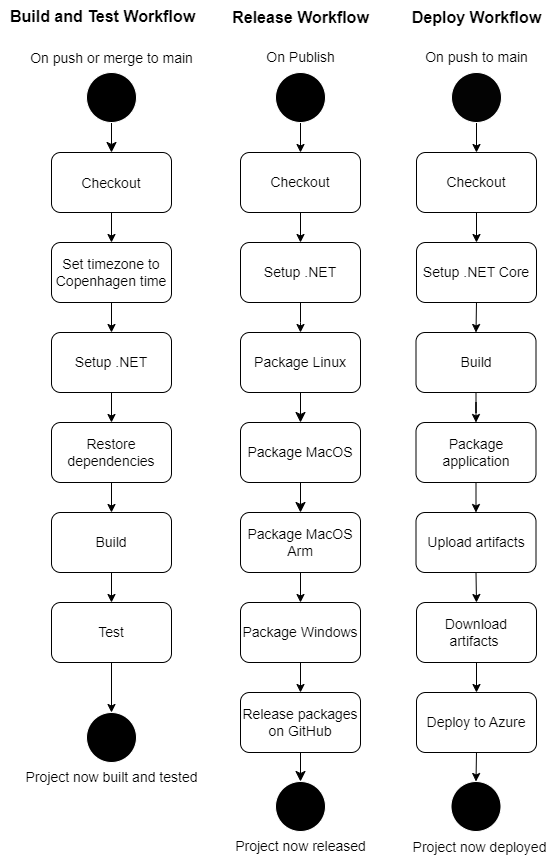

The diagram above was exported from draw.io. Its source (the exported page's mxGraphModel, read from the mxfile embedded in the PNG):
<mxGraphModel dx="1434" dy="780" grid="1" gridSize="10" guides="1" tooltips="1" connect="1" arrows="1" fold="1" page="1" pageScale="1" pageWidth="850" pageHeight="1100" background="none" math="0" shadow="0">
  <root>
    <mxCell id="0" />
    <mxCell id="1" parent="0" />
    <mxCell id="9VNsDLRpWDY7XI8XTGZ6-4" style="edgeStyle=orthogonalEdgeStyle;rounded=0;orthogonalLoop=1;jettySize=auto;html=1;exitX=0.5;exitY=1;exitDx=0;exitDy=0;entryX=0.5;entryY=0;entryDx=0;entryDy=0;strokeColor=#000000;" parent="1" source="9VNsDLRpWDY7XI8XTGZ6-1" target="9VNsDLRpWDY7XI8XTGZ6-3" edge="1">
      <mxGeometry relative="1" as="geometry" />
    </mxCell>
    <mxCell id="9VNsDLRpWDY7XI8XTGZ6-1" value="" style="ellipse;whiteSpace=wrap;html=1;aspect=fixed;strokeColor=#FFFFFF;fillColor=#000000;" parent="1" vertex="1">
      <mxGeometry x="485" y="130" width="50" height="50" as="geometry" />
    </mxCell>
    <mxCell id="9VNsDLRpWDY7XI8XTGZ6-7" style="edgeStyle=orthogonalEdgeStyle;rounded=0;orthogonalLoop=1;jettySize=auto;html=1;exitX=0.5;exitY=1;exitDx=0;exitDy=0;entryX=0.5;entryY=0;entryDx=0;entryDy=0;strokeColor=#FFFFFF;" parent="1" source="9VNsDLRpWDY7XI8XTGZ6-3" target="9VNsDLRpWDY7XI8XTGZ6-5" edge="1">
      <mxGeometry relative="1" as="geometry" />
    </mxCell>
    <mxCell id="9VNsDLRpWDY7XI8XTGZ6-3" value="&lt;font style=&quot;font-size: 14px;&quot;&gt;Checkout&lt;/font&gt;" style="rounded=1;whiteSpace=wrap;html=1;fillColor=#FFFFFF;strokeColor=#000000;" parent="1" vertex="1">
      <mxGeometry x="450" y="210" width="120" height="60" as="geometry" />
    </mxCell>
    <mxCell id="9VNsDLRpWDY7XI8XTGZ6-9" style="edgeStyle=orthogonalEdgeStyle;rounded=0;orthogonalLoop=1;jettySize=auto;html=1;exitX=0.5;exitY=1;exitDx=0;exitDy=0;strokeColor=#030303;" parent="1" source="9VNsDLRpWDY7XI8XTGZ6-5" edge="1">
      <mxGeometry relative="1" as="geometry">
        <mxPoint x="510" y="390" as="targetPoint" />
        <Array as="points">
          <mxPoint x="510" y="380" />
          <mxPoint x="510" y="380" />
        </Array>
      </mxGeometry>
    </mxCell>
    <mxCell id="URFNs4tsNOO0qyosWPud-2" value="" style="edgeStyle=orthogonalEdgeStyle;rounded=0;orthogonalLoop=1;jettySize=auto;html=1;endArrow=none;endFill=0;startArrow=classic;startFill=1;" parent="1" source="9VNsDLRpWDY7XI8XTGZ6-5" target="9VNsDLRpWDY7XI8XTGZ6-3" edge="1">
      <mxGeometry relative="1" as="geometry" />
    </mxCell>
    <mxCell id="9VNsDLRpWDY7XI8XTGZ6-5" value="&lt;font style=&quot;font-size: 14px;&quot;&gt;Setup .NET&lt;br&gt;&lt;/font&gt;" style="rounded=1;whiteSpace=wrap;html=1;fillColor=#FFFFFF;strokeColor=#000000;" parent="1" vertex="1">
      <mxGeometry x="450" y="300" width="120" height="60" as="geometry" />
    </mxCell>
    <mxCell id="9VNsDLRpWDY7XI8XTGZ6-6" value="&lt;span style=&quot;font-size: 14px;&quot;&gt;On Publish&lt;/span&gt;" style="text;html=1;align=center;verticalAlign=middle;resizable=0;points=[];autosize=1;strokeColor=none;fillColor=none;" parent="1" vertex="1">
      <mxGeometry x="465" y="100" width="90" height="30" as="geometry" />
    </mxCell>
    <mxCell id="9VNsDLRpWDY7XI8XTGZ6-11" style="edgeStyle=orthogonalEdgeStyle;rounded=0;orthogonalLoop=1;jettySize=auto;html=1;exitX=0.5;exitY=1;exitDx=0;exitDy=0;entryX=0.5;entryY=0;entryDx=0;entryDy=0;strokeColor=#030303;" parent="1" source="9VNsDLRpWDY7XI8XTGZ6-8" target="9VNsDLRpWDY7XI8XTGZ6-10" edge="1">
      <mxGeometry relative="1" as="geometry" />
    </mxCell>
    <mxCell id="9VNsDLRpWDY7XI8XTGZ6-8" value="&lt;font style=&quot;font-size: 14px;&quot;&gt;Package MacOS Arm&lt;br&gt;&lt;/font&gt;" style="rounded=1;whiteSpace=wrap;html=1;fillColor=#FFFFFF;strokeColor=#000000;" parent="1" vertex="1">
      <mxGeometry x="450" y="570" width="120" height="60" as="geometry" />
    </mxCell>
    <mxCell id="9VNsDLRpWDY7XI8XTGZ6-15" style="edgeStyle=orthogonalEdgeStyle;rounded=0;orthogonalLoop=1;jettySize=auto;html=1;exitX=0.5;exitY=1;exitDx=0;exitDy=0;entryX=0.5;entryY=0;entryDx=0;entryDy=0;strokeColor=#030303;" parent="1" source="9VNsDLRpWDY7XI8XTGZ6-10" target="b5msubpQONi49HggXn7n-6" edge="1">
      <mxGeometry relative="1" as="geometry" />
    </mxCell>
    <mxCell id="9VNsDLRpWDY7XI8XTGZ6-10" value="&lt;font style=&quot;font-size: 14px;&quot;&gt;Package Windows&lt;/font&gt;" style="rounded=1;whiteSpace=wrap;html=1;fillColor=#FFFFFF;strokeColor=#000000;" parent="1" vertex="1">
      <mxGeometry x="450" y="660" width="120" height="60" as="geometry" />
    </mxCell>
    <mxCell id="9VNsDLRpWDY7XI8XTGZ6-14" value="" style="ellipse;whiteSpace=wrap;html=1;aspect=fixed;fillColor=#000000;strokeColor=#FFFFFF;" parent="1" vertex="1">
      <mxGeometry x="485" y="839" width="50" height="50" as="geometry" />
    </mxCell>
    <mxCell id="9VNsDLRpWDY7XI8XTGZ6-16" value="&lt;font style=&quot;font-size: 14px;&quot;&gt;Project now released&lt;/font&gt;" style="text;html=1;align=center;verticalAlign=middle;resizable=0;points=[];autosize=1;strokeColor=none;fillColor=none;" parent="1" vertex="1">
      <mxGeometry x="430" y="889" width="160" height="30" as="geometry" />
    </mxCell>
    <mxCell id="URFNs4tsNOO0qyosWPud-1" value="&lt;b&gt;&lt;font style=&quot;font-size: 16px;&quot;&gt;Release Workflow&lt;/font&gt;&lt;/b&gt;" style="text;html=1;align=center;verticalAlign=middle;resizable=0;points=[];autosize=1;strokeColor=none;fillColor=none;" parent="1" vertex="1">
      <mxGeometry x="430" y="60" width="160" height="30" as="geometry" />
    </mxCell>
    <mxCell id="9VNsDLRpWDY7XI8XTGZ6-17" style="edgeStyle=orthogonalEdgeStyle;rounded=0;orthogonalLoop=1;jettySize=auto;html=1;exitX=0.5;exitY=1;exitDx=0;exitDy=0;entryX=0.5;entryY=0;entryDx=0;entryDy=0;" parent="1" source="9VNsDLRpWDY7XI8XTGZ6-18" target="9VNsDLRpWDY7XI8XTGZ6-22" edge="1">
      <mxGeometry relative="1" as="geometry" />
    </mxCell>
    <mxCell id="9VNsDLRpWDY7XI8XTGZ6-18" value="" style="ellipse;whiteSpace=wrap;html=1;aspect=fixed;fillColor=#030303;strokeColor=#FFFFFF;" parent="1" vertex="1">
      <mxGeometry x="661" y="130" width="50" height="50" as="geometry" />
    </mxCell>
    <mxCell id="9VNsDLRpWDY7XI8XTGZ6-19" value="&lt;font style=&quot;font-size: 16px;&quot;&gt;&lt;b&gt;Deploy Workflow&lt;/b&gt;&lt;/font&gt;" style="text;html=1;align=center;verticalAlign=middle;resizable=0;points=[];autosize=1;strokeColor=none;fillColor=none;" parent="1" vertex="1">
      <mxGeometry x="612" y="59" width="148" height="31" as="geometry" />
    </mxCell>
    <mxCell id="9VNsDLRpWDY7XI8XTGZ6-20" value="&lt;font style=&quot;font-size: 14px;&quot;&gt;On push to main&lt;/font&gt;" style="text;html=1;align=center;verticalAlign=middle;resizable=0;points=[];autosize=1;strokeColor=none;fillColor=none;" parent="1" vertex="1">
      <mxGeometry x="621" y="100" width="130" height="30" as="geometry" />
    </mxCell>
    <mxCell id="9VNsDLRpWDY7XI8XTGZ6-21" style="edgeStyle=orthogonalEdgeStyle;rounded=0;orthogonalLoop=1;jettySize=auto;html=1;exitX=0.5;exitY=1;exitDx=0;exitDy=0;entryX=0.5;entryY=0;entryDx=0;entryDy=0;" parent="1" source="9VNsDLRpWDY7XI8XTGZ6-22" target="9VNsDLRpWDY7XI8XTGZ6-24" edge="1">
      <mxGeometry relative="1" as="geometry" />
    </mxCell>
    <mxCell id="9VNsDLRpWDY7XI8XTGZ6-22" value="&lt;font style=&quot;font-size: 14px;&quot;&gt;Checkout&lt;/font&gt;" style="rounded=1;whiteSpace=wrap;html=1;fillColor=#FFFFFF;strokeColor=#000000;fontColor=#000000;" parent="1" vertex="1">
      <mxGeometry x="626" y="210" width="120" height="60" as="geometry" />
    </mxCell>
    <mxCell id="b5msubpQONi49HggXn7n-17" style="edgeStyle=orthogonalEdgeStyle;rounded=0;orthogonalLoop=1;jettySize=auto;html=1;exitX=0.5;exitY=1;exitDx=0;exitDy=0;entryX=0.5;entryY=0;entryDx=0;entryDy=0;" edge="1" parent="1" source="9VNsDLRpWDY7XI8XTGZ6-24" target="9VNsDLRpWDY7XI8XTGZ6-26">
      <mxGeometry relative="1" as="geometry" />
    </mxCell>
    <mxCell id="9VNsDLRpWDY7XI8XTGZ6-24" value="&lt;font style=&quot;font-size: 14px;&quot;&gt;Setup .NET Core&lt;br&gt;&lt;/font&gt;" style="rounded=1;whiteSpace=wrap;html=1;fillColor=#FFFFFF;strokeColor=#000000;fontColor=#000000;" parent="1" vertex="1">
      <mxGeometry x="626" y="300" width="120" height="60" as="geometry" />
    </mxCell>
    <mxCell id="b5msubpQONi49HggXn7n-16" style="edgeStyle=orthogonalEdgeStyle;rounded=0;orthogonalLoop=1;jettySize=auto;html=1;exitX=0.5;exitY=1;exitDx=0;exitDy=0;" edge="1" parent="1" source="9VNsDLRpWDY7XI8XTGZ6-26" target="b5msubpQONi49HggXn7n-8">
      <mxGeometry relative="1" as="geometry" />
    </mxCell>
    <mxCell id="9VNsDLRpWDY7XI8XTGZ6-26" value="&lt;font color=&quot;#000000&quot; style=&quot;font-size: 14px;&quot;&gt;Build&lt;br&gt;&lt;/font&gt;" style="rounded=1;whiteSpace=wrap;html=1;fillColor=#FFFFFF;strokeColor=#000000;fontColor=#FFFFFF;" parent="1" vertex="1">
      <mxGeometry x="625.5" y="390" width="120" height="60" as="geometry" />
    </mxCell>
    <mxCell id="9VNsDLRpWDY7XI8XTGZ6-27" value="" style="ellipse;whiteSpace=wrap;html=1;aspect=fixed;strokeColor=#FFFFFF;fillColor=#000000;" parent="1" vertex="1">
      <mxGeometry x="660.5" y="839" width="50" height="50" as="geometry" />
    </mxCell>
    <mxCell id="9VNsDLRpWDY7XI8XTGZ6-28" value="&lt;font color=&quot;#030303&quot; style=&quot;font-size: 14px;&quot;&gt;Project now deployed&lt;br&gt;&lt;/font&gt;" style="text;html=1;align=center;verticalAlign=middle;resizable=0;points=[];autosize=1;strokeColor=none;fillColor=none;fontColor=#FFFFFF;" parent="1" vertex="1">
      <mxGeometry x="612" y="890" width="153" height="29" as="geometry" />
    </mxCell>
    <mxCell id="9VNsDLRpWDY7XI8XTGZ6-29" value="" style="ellipse;whiteSpace=wrap;html=1;aspect=fixed;fontSize=16;fillColor=#000000;strokeColor=#F7F7F7;" parent="1" vertex="1">
      <mxGeometry x="296" y="130" width="50" height="50" as="geometry" />
    </mxCell>
    <mxCell id="9VNsDLRpWDY7XI8XTGZ6-30" style="edgeStyle=none;curved=1;rounded=0;orthogonalLoop=1;jettySize=auto;html=1;exitX=0.5;exitY=1;exitDx=0;exitDy=0;entryX=0.5;entryY=0;entryDx=0;entryDy=0;fontSize=12;startSize=8;endSize=8;strokeColor=#000000;" parent="1" source="9VNsDLRpWDY7XI8XTGZ6-31" target="9VNsDLRpWDY7XI8XTGZ6-33" edge="1">
      <mxGeometry relative="1" as="geometry" />
    </mxCell>
    <mxCell id="9VNsDLRpWDY7XI8XTGZ6-31" value="" style="ellipse;whiteSpace=wrap;html=1;aspect=fixed;fontSize=16;fillColor=#000000;strokeColor=#FFFFFF;" parent="1" vertex="1">
      <mxGeometry x="296" y="130" width="50" height="50" as="geometry" />
    </mxCell>
    <mxCell id="9VNsDLRpWDY7XI8XTGZ6-32" style="edgeStyle=orthogonalEdgeStyle;rounded=0;orthogonalLoop=1;jettySize=auto;html=1;exitX=0.5;exitY=1;exitDx=0;exitDy=0;entryX=0.5;entryY=0;entryDx=0;entryDy=0;strokeColor=#000000;" parent="1" source="9VNsDLRpWDY7XI8XTGZ6-33" target="9VNsDLRpWDY7XI8XTGZ6-37" edge="1">
      <mxGeometry relative="1" as="geometry" />
    </mxCell>
    <mxCell id="9VNsDLRpWDY7XI8XTGZ6-33" value="&lt;font style=&quot;font-size: 14px;&quot;&gt;Checkout&lt;/font&gt;&lt;font style=&quot;font-size: 14px;&quot;&gt;&lt;br&gt;&lt;/font&gt;" style="rounded=1;whiteSpace=wrap;html=1;fontSize=16;strokeColor=#000000;fillColor=#FFFFFF;" parent="1" vertex="1">
      <mxGeometry x="261" y="210" width="120" height="60" as="geometry" />
    </mxCell>
    <mxCell id="9VNsDLRpWDY7XI8XTGZ6-34" value="&lt;div&gt;&lt;font color=&quot;#000000&quot;&gt;&lt;b&gt;Build and Test Workflow&lt;/b&gt;&lt;/font&gt;&lt;/div&gt;" style="text;html=1;align=center;verticalAlign=middle;resizable=0;points=[];autosize=1;strokeColor=none;fillColor=none;fontSize=16;fontColor=#FAFAFA;fontStyle=0" parent="1" vertex="1">
      <mxGeometry x="210" y="58" width="203" height="31" as="geometry" />
    </mxCell>
    <mxCell id="9VNsDLRpWDY7XI8XTGZ6-35" value="&lt;font color=&quot;#000000&quot; style=&quot;font-size: 14px;&quot;&gt;On push or merge to main&lt;br&gt;&lt;/font&gt;" style="text;html=1;align=center;verticalAlign=middle;resizable=0;points=[];autosize=1;strokeColor=none;fillColor=none;fontSize=16;fontColor=#EDEDED;" parent="1" vertex="1">
      <mxGeometry x="226" y="100" width="190" height="30" as="geometry" />
    </mxCell>
    <mxCell id="9VNsDLRpWDY7XI8XTGZ6-36" style="edgeStyle=orthogonalEdgeStyle;rounded=0;orthogonalLoop=1;jettySize=auto;html=1;exitX=0.5;exitY=1;exitDx=0;exitDy=0;entryX=0.5;entryY=0;entryDx=0;entryDy=0;strokeColor=#000000;" parent="1" source="9VNsDLRpWDY7XI8XTGZ6-37" target="9VNsDLRpWDY7XI8XTGZ6-39" edge="1">
      <mxGeometry relative="1" as="geometry" />
    </mxCell>
    <mxCell id="9VNsDLRpWDY7XI8XTGZ6-37" value="&lt;span style=&quot;font-size: 14px;&quot;&gt;Set timezone to Copenhagen time&lt;/span&gt;" style="rounded=1;whiteSpace=wrap;html=1;strokeColor=#000000;fillColor=#FFFFFF;" parent="1" vertex="1">
      <mxGeometry x="261" y="300" width="120" height="60" as="geometry" />
    </mxCell>
    <mxCell id="9VNsDLRpWDY7XI8XTGZ6-38" style="edgeStyle=orthogonalEdgeStyle;rounded=0;orthogonalLoop=1;jettySize=auto;html=1;exitX=0.5;exitY=1;exitDx=0;exitDy=0;entryX=0.5;entryY=0;entryDx=0;entryDy=0;strokeColor=#000000;" parent="1" source="9VNsDLRpWDY7XI8XTGZ6-39" target="9VNsDLRpWDY7XI8XTGZ6-41" edge="1">
      <mxGeometry relative="1" as="geometry" />
    </mxCell>
    <mxCell id="9VNsDLRpWDY7XI8XTGZ6-39" value="&lt;span style=&quot;font-size: 14px;&quot;&gt;Setup .NET&lt;/span&gt;" style="rounded=1;whiteSpace=wrap;html=1;strokeColor=#000000;fillColor=#FFFFFF;" parent="1" vertex="1">
      <mxGeometry x="261" y="390" width="120" height="60" as="geometry" />
    </mxCell>
    <mxCell id="9VNsDLRpWDY7XI8XTGZ6-40" style="edgeStyle=orthogonalEdgeStyle;rounded=0;orthogonalLoop=1;jettySize=auto;html=1;exitX=0.5;exitY=1;exitDx=0;exitDy=0;entryX=0.5;entryY=0;entryDx=0;entryDy=0;strokeColor=#000000;" parent="1" source="9VNsDLRpWDY7XI8XTGZ6-41" target="9VNsDLRpWDY7XI8XTGZ6-43" edge="1">
      <mxGeometry relative="1" as="geometry" />
    </mxCell>
    <mxCell id="9VNsDLRpWDY7XI8XTGZ6-41" value="&lt;font style=&quot;font-size: 14px;&quot;&gt;Restore dependencies&lt;/font&gt;&lt;font style=&quot;font-size: 14px;&quot;&gt;&lt;br&gt;&lt;/font&gt;" style="rounded=1;whiteSpace=wrap;html=1;fillColor=#FFFFFF;strokeColor=#000000;" parent="1" vertex="1">
      <mxGeometry x="261" y="480" width="120" height="60" as="geometry" />
    </mxCell>
    <mxCell id="9VNsDLRpWDY7XI8XTGZ6-42" style="edgeStyle=orthogonalEdgeStyle;rounded=0;orthogonalLoop=1;jettySize=auto;html=1;exitX=0.5;exitY=1;exitDx=0;exitDy=0;entryX=0.5;entryY=0;entryDx=0;entryDy=0;strokeColor=#000000;" parent="1" source="9VNsDLRpWDY7XI8XTGZ6-43" target="9VNsDLRpWDY7XI8XTGZ6-45" edge="1">
      <mxGeometry relative="1" as="geometry" />
    </mxCell>
    <mxCell id="9VNsDLRpWDY7XI8XTGZ6-43" value="&lt;font style=&quot;font-size: 14px;&quot;&gt;Build&lt;/font&gt;" style="rounded=1;whiteSpace=wrap;html=1;strokeColor=#000000;fillColor=#FFFFFF;" parent="1" vertex="1">
      <mxGeometry x="261" y="570" width="120" height="60" as="geometry" />
    </mxCell>
    <mxCell id="9VNsDLRpWDY7XI8XTGZ6-44" style="edgeStyle=orthogonalEdgeStyle;rounded=0;orthogonalLoop=1;jettySize=auto;html=1;exitX=0.5;exitY=1;exitDx=0;exitDy=0;entryX=0.5;entryY=0;entryDx=0;entryDy=0;strokeColor=#000000;" parent="1" source="9VNsDLRpWDY7XI8XTGZ6-45" target="9VNsDLRpWDY7XI8XTGZ6-46" edge="1">
      <mxGeometry relative="1" as="geometry" />
    </mxCell>
    <mxCell id="9VNsDLRpWDY7XI8XTGZ6-45" value="&lt;span style=&quot;font-size: 14px;&quot;&gt;Test&lt;/span&gt;" style="rounded=1;whiteSpace=wrap;html=1;strokeColor=#000000;fillColor=#FFFFFF;" parent="1" vertex="1">
      <mxGeometry x="261" y="660" width="120" height="60" as="geometry" />
    </mxCell>
    <mxCell id="9VNsDLRpWDY7XI8XTGZ6-46" value="" style="ellipse;whiteSpace=wrap;html=1;aspect=fixed;fontSize=16;fillColor=#000000;strokeColor=#FFFFFF;" parent="1" vertex="1">
      <mxGeometry x="296" y="770" width="50" height="50" as="geometry" />
    </mxCell>
    <mxCell id="9VNsDLRpWDY7XI8XTGZ6-47" value="&lt;font style=&quot;font-size: 14px;&quot;&gt;Project now built and tested&lt;/font&gt;" style="text;html=1;align=center;verticalAlign=middle;resizable=0;points=[];autosize=1;strokeColor=none;fillColor=none;" parent="1" vertex="1">
      <mxGeometry x="225" y="820" width="192" height="29" as="geometry" />
    </mxCell>
    <mxCell id="b5msubpQONi49HggXn7n-4" style="edgeStyle=none;curved=1;rounded=0;orthogonalLoop=1;jettySize=auto;html=1;exitX=0.5;exitY=1;exitDx=0;exitDy=0;entryX=0.5;entryY=0;entryDx=0;entryDy=0;fontSize=12;startSize=8;endSize=8;" edge="1" parent="1" source="b5msubpQONi49HggXn7n-1" target="b5msubpQONi49HggXn7n-2">
      <mxGeometry relative="1" as="geometry" />
    </mxCell>
    <mxCell id="b5msubpQONi49HggXn7n-1" value="&lt;font style=&quot;font-size: 14px;&quot;&gt;Package Linux&lt;br&gt;&lt;/font&gt;" style="rounded=1;whiteSpace=wrap;html=1;fillColor=#FFFFFF;strokeColor=#000000;" vertex="1" parent="1">
      <mxGeometry x="450" y="390" width="120" height="60" as="geometry" />
    </mxCell>
    <mxCell id="b5msubpQONi49HggXn7n-5" style="edgeStyle=none;curved=1;rounded=0;orthogonalLoop=1;jettySize=auto;html=1;exitX=0.5;exitY=1;exitDx=0;exitDy=0;entryX=0.5;entryY=0;entryDx=0;entryDy=0;fontSize=12;startSize=8;endSize=8;" edge="1" parent="1" source="b5msubpQONi49HggXn7n-2" target="9VNsDLRpWDY7XI8XTGZ6-8">
      <mxGeometry relative="1" as="geometry" />
    </mxCell>
    <mxCell id="b5msubpQONi49HggXn7n-2" value="&lt;font style=&quot;font-size: 14px;&quot;&gt;Package MacOS&lt;br&gt;&lt;/font&gt;" style="rounded=1;whiteSpace=wrap;html=1;fillColor=#FFFFFF;strokeColor=#000000;" vertex="1" parent="1">
      <mxGeometry x="450" y="480" width="120" height="60" as="geometry" />
    </mxCell>
    <mxCell id="b5msubpQONi49HggXn7n-7" style="edgeStyle=none;curved=1;rounded=0;orthogonalLoop=1;jettySize=auto;html=1;exitX=0.5;exitY=1;exitDx=0;exitDy=0;entryX=0.5;entryY=0;entryDx=0;entryDy=0;fontSize=12;startSize=8;endSize=8;" edge="1" parent="1" source="b5msubpQONi49HggXn7n-6" target="9VNsDLRpWDY7XI8XTGZ6-14">
      <mxGeometry relative="1" as="geometry" />
    </mxCell>
    <mxCell id="b5msubpQONi49HggXn7n-6" value="&lt;span style=&quot;font-size: 14px;&quot;&gt;Release packages on GitHub&lt;/span&gt;" style="rounded=1;whiteSpace=wrap;html=1;fillColor=#FFFFFF;strokeColor=#000000;" vertex="1" parent="1">
      <mxGeometry x="450" y="750" width="120" height="60" as="geometry" />
    </mxCell>
    <mxCell id="b5msubpQONi49HggXn7n-15" style="edgeStyle=orthogonalEdgeStyle;rounded=0;orthogonalLoop=1;jettySize=auto;html=1;exitX=0.5;exitY=1;exitDx=0;exitDy=0;entryX=0.5;entryY=0;entryDx=0;entryDy=0;" edge="1" parent="1" source="b5msubpQONi49HggXn7n-8" target="b5msubpQONi49HggXn7n-9">
      <mxGeometry relative="1" as="geometry" />
    </mxCell>
    <mxCell id="b5msubpQONi49HggXn7n-8" value="&lt;font style=&quot;font-size: 14px;&quot; color=&quot;#000000&quot;&gt;Package application&lt;/font&gt;" style="rounded=1;whiteSpace=wrap;html=1;fillColor=#FFFFFF;strokeColor=#000000;fontColor=#FFFFFF;" vertex="1" parent="1">
      <mxGeometry x="625.5" y="480" width="120" height="60" as="geometry" />
    </mxCell>
    <mxCell id="b5msubpQONi49HggXn7n-14" style="edgeStyle=orthogonalEdgeStyle;rounded=0;orthogonalLoop=1;jettySize=auto;html=1;exitX=0.5;exitY=1;exitDx=0;exitDy=0;entryX=0.5;entryY=0;entryDx=0;entryDy=0;" edge="1" parent="1" source="b5msubpQONi49HggXn7n-9" target="b5msubpQONi49HggXn7n-10">
      <mxGeometry relative="1" as="geometry" />
    </mxCell>
    <mxCell id="b5msubpQONi49HggXn7n-9" value="&lt;font color=&quot;#000000&quot; style=&quot;font-size: 14px;&quot;&gt;Upload artifacts&lt;br&gt;&lt;/font&gt;" style="rounded=1;whiteSpace=wrap;html=1;fillColor=#FFFFFF;strokeColor=#000000;fontColor=#FFFFFF;" vertex="1" parent="1">
      <mxGeometry x="625.5" y="570" width="120" height="60" as="geometry" />
    </mxCell>
    <mxCell id="b5msubpQONi49HggXn7n-13" style="edgeStyle=orthogonalEdgeStyle;rounded=0;orthogonalLoop=1;jettySize=auto;html=1;exitX=0.5;exitY=1;exitDx=0;exitDy=0;entryX=0.5;entryY=0;entryDx=0;entryDy=0;" edge="1" parent="1" source="b5msubpQONi49HggXn7n-10" target="b5msubpQONi49HggXn7n-11">
      <mxGeometry relative="1" as="geometry" />
    </mxCell>
    <mxCell id="b5msubpQONi49HggXn7n-10" value="&lt;font color=&quot;#000000&quot; style=&quot;font-size: 14px;&quot;&gt;Download artifacts&amp;nbsp;&lt;br&gt;&lt;/font&gt;" style="rounded=1;whiteSpace=wrap;html=1;fillColor=#FFFFFF;strokeColor=#000000;fontColor=#FFFFFF;" vertex="1" parent="1">
      <mxGeometry x="626" y="660" width="120" height="60" as="geometry" />
    </mxCell>
    <mxCell id="b5msubpQONi49HggXn7n-12" style="edgeStyle=orthogonalEdgeStyle;rounded=0;orthogonalLoop=1;jettySize=auto;html=1;exitX=0.5;exitY=1;exitDx=0;exitDy=0;entryX=0.5;entryY=0;entryDx=0;entryDy=0;" edge="1" parent="1" source="b5msubpQONi49HggXn7n-11" target="9VNsDLRpWDY7XI8XTGZ6-27">
      <mxGeometry relative="1" as="geometry" />
    </mxCell>
    <mxCell id="b5msubpQONi49HggXn7n-11" value="&lt;font color=&quot;#000000&quot; style=&quot;font-size: 14px;&quot;&gt;Deploy to Azure&lt;br&gt;&lt;/font&gt;" style="rounded=1;whiteSpace=wrap;html=1;fillColor=#FFFFFF;strokeColor=#000000;fontColor=#FFFFFF;" vertex="1" parent="1">
      <mxGeometry x="626" y="750" width="120" height="60" as="geometry" />
    </mxCell>
  </root>
</mxGraphModel>